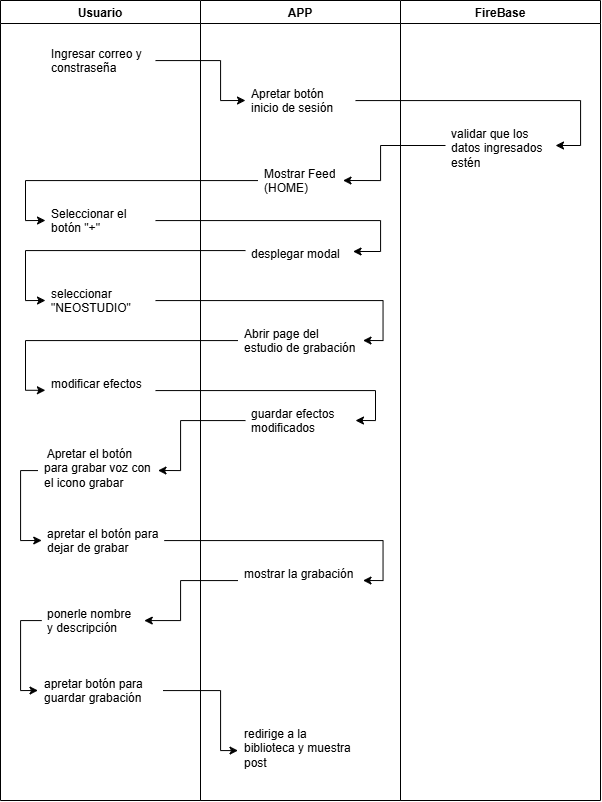

The diagram above was exported from draw.io. Its source (the exported page's mxGraphModel, read from the mxfile embedded in the PNG):
<mxGraphModel dx="1615" dy="803" grid="1" gridSize="10" guides="1" tooltips="1" connect="1" arrows="1" fold="1" page="1" pageScale="1" pageWidth="827" pageHeight="1169" math="0" shadow="0">
  <root>
    <mxCell id="0" />
    <mxCell id="1" parent="0" />
    <mxCell id="Tzwf_jv7U7Js-0kLSCsL-1" value="Usuario" style="swimlane;" vertex="1" parent="1">
      <mxGeometry x="40" y="40" width="200" height="800" as="geometry" />
    </mxCell>
    <mxCell id="Tzwf_jv7U7Js-0kLSCsL-2" value="Ingresar correo y constraseña" style="text;strokeColor=none;fillColor=none;align=left;verticalAlign=top;spacingLeft=4;spacingRight=4;overflow=hidden;rotatable=0;points=[[0,0.5],[1,0.5]];portConstraint=eastwest;whiteSpace=wrap;html=1;" vertex="1" parent="Tzwf_jv7U7Js-0kLSCsL-1">
      <mxGeometry x="45" y="40" width="110" height="40" as="geometry" />
    </mxCell>
    <mxCell id="jveQq13ffOim01zoNizp-3" value="seleccionar &quot;NEOSTUDIO&quot;" style="text;strokeColor=none;fillColor=none;align=left;verticalAlign=top;spacingLeft=4;spacingRight=4;overflow=hidden;rotatable=0;points=[[0,0.5],[1,0.5]];portConstraint=eastwest;whiteSpace=wrap;html=1;" vertex="1" parent="Tzwf_jv7U7Js-0kLSCsL-1">
      <mxGeometry x="45" y="280" width="110" height="40" as="geometry" />
    </mxCell>
    <mxCell id="jveQq13ffOim01zoNizp-13" value="modificar efectos" style="text;strokeColor=none;fillColor=none;align=left;verticalAlign=top;spacingLeft=4;spacingRight=4;overflow=hidden;rotatable=0;points=[[0,0.5],[1,0.5]];portConstraint=eastwest;whiteSpace=wrap;html=1;" vertex="1" parent="Tzwf_jv7U7Js-0kLSCsL-1">
      <mxGeometry x="45" y="370" width="110" height="30" as="geometry" />
    </mxCell>
    <mxCell id="jveQq13ffOim01zoNizp-33" style="edgeStyle=orthogonalEdgeStyle;rounded=0;orthogonalLoop=1;jettySize=auto;html=1;entryX=0;entryY=0.5;entryDx=0;entryDy=0;" edge="1" parent="Tzwf_jv7U7Js-0kLSCsL-1" source="jveQq13ffOim01zoNizp-15" target="jveQq13ffOim01zoNizp-16">
      <mxGeometry relative="1" as="geometry">
        <Array as="points">
          <mxPoint x="20" y="470" />
          <mxPoint x="20" y="540" />
        </Array>
      </mxGeometry>
    </mxCell>
    <mxCell id="jveQq13ffOim01zoNizp-15" value="&amp;nbsp;Apretar el botón para grabar voz con el icono grabar" style="text;strokeColor=none;fillColor=none;align=left;verticalAlign=top;spacingLeft=4;spacingRight=4;overflow=hidden;rotatable=0;points=[[0,0.5],[1,0.5]];portConstraint=eastwest;whiteSpace=wrap;html=1;" vertex="1" parent="Tzwf_jv7U7Js-0kLSCsL-1">
      <mxGeometry x="37.5" y="440" width="125" height="60" as="geometry" />
    </mxCell>
    <mxCell id="jveQq13ffOim01zoNizp-16" value="apretar el botón para dejar de grabar" style="text;strokeColor=none;fillColor=none;align=left;verticalAlign=top;spacingLeft=4;spacingRight=4;overflow=hidden;rotatable=0;points=[[0,0.5],[1,0.5]];portConstraint=eastwest;whiteSpace=wrap;html=1;" vertex="1" parent="Tzwf_jv7U7Js-0kLSCsL-1">
      <mxGeometry x="41.25" y="520" width="122.5" height="40" as="geometry" />
    </mxCell>
    <mxCell id="jveQq13ffOim01zoNizp-19" value="apretar botón para guardar grabación" style="text;strokeColor=none;fillColor=none;align=left;verticalAlign=top;spacingLeft=4;spacingRight=4;overflow=hidden;rotatable=0;points=[[0,0.5],[1,0.5]];portConstraint=eastwest;whiteSpace=wrap;html=1;" vertex="1" parent="Tzwf_jv7U7Js-0kLSCsL-1">
      <mxGeometry x="37.5" y="670" width="125" height="40" as="geometry" />
    </mxCell>
    <mxCell id="jveQq13ffOim01zoNizp-36" style="edgeStyle=orthogonalEdgeStyle;rounded=0;orthogonalLoop=1;jettySize=auto;html=1;entryX=0;entryY=0.5;entryDx=0;entryDy=0;" edge="1" parent="Tzwf_jv7U7Js-0kLSCsL-1" source="jveQq13ffOim01zoNizp-21" target="jveQq13ffOim01zoNizp-19">
      <mxGeometry relative="1" as="geometry">
        <Array as="points">
          <mxPoint x="20" y="620" />
          <mxPoint x="20" y="690" />
        </Array>
      </mxGeometry>
    </mxCell>
    <mxCell id="jveQq13ffOim01zoNizp-21" value="ponerle nombre y descripción" style="text;strokeColor=none;fillColor=none;align=left;verticalAlign=top;spacingLeft=4;spacingRight=4;overflow=hidden;rotatable=0;points=[[0,0.5],[1,0.5]];portConstraint=eastwest;whiteSpace=wrap;html=1;" vertex="1" parent="Tzwf_jv7U7Js-0kLSCsL-1">
      <mxGeometry x="41.25" y="600" width="102.5" height="40" as="geometry" />
    </mxCell>
    <mxCell id="Tzwf_jv7U7Js-0kLSCsL-3" value="APP" style="swimlane;" vertex="1" parent="1">
      <mxGeometry x="240" y="40" width="200" height="800" as="geometry" />
    </mxCell>
    <mxCell id="Tzwf_jv7U7Js-0kLSCsL-4" value="Apretar botón inicio de sesión&lt;span style=&quot;color: rgba(0, 0, 0, 0); font-family: monospace; font-size: 0px; text-wrap-mode: nowrap;&quot;&gt;%3CmxGraphModel%3E%3Croot%3E%3CmxCell%20id%3D%220%22%2F%3E%3CmxCell%20id%3D%221%22%20parent%3D%220%22%2F%3E%3CmxCell%20id%3D%222%22%20value%3D%22Ingresar%20correo%20y%20constrase%C3%B1a%22%20style%3D%22text%3BstrokeColor%3Dnone%3BfillColor%3Dnone%3Balign%3Dleft%3BverticalAlign%3Dtop%3BspacingLeft%3D4%3BspacingRight%3D4%3Boverflow%3Dhidden%3Brotatable%3D0%3Bpoints%3D%5B%5B0%2C0.5%5D%2C%5B1%2C0.5%5D%5D%3BportConstraint%3Deastwest%3BwhiteSpace%3Dwrap%3Bhtml%3D1%3B%22%20vertex%3D%221%22%20parent%3D%221%22%3E%3CmxGeometry%20x%3D%2285%22%20y%3D%2280%22%20width%3D%22110%22%20height%3D%2240%22%20as%3D%22geometry%22%2F%3E%3C%2FmxCell%3E%3C%2Froot%3E%3C%2FmxGraphModel%3E&lt;/span&gt;" style="text;strokeColor=none;fillColor=none;align=left;verticalAlign=top;spacingLeft=4;spacingRight=4;overflow=hidden;rotatable=0;points=[[0,0.5],[1,0.5]];portConstraint=eastwest;whiteSpace=wrap;html=1;" vertex="1" parent="Tzwf_jv7U7Js-0kLSCsL-3">
      <mxGeometry x="45" y="80" width="110" height="40" as="geometry" />
    </mxCell>
    <mxCell id="jveQq13ffOim01zoNizp-2" value="desplegar modal" style="text;strokeColor=none;fillColor=none;align=left;verticalAlign=top;spacingLeft=4;spacingRight=4;overflow=hidden;rotatable=0;points=[[0,0.5],[1,0.5]];portConstraint=eastwest;whiteSpace=wrap;html=1;" vertex="1" parent="Tzwf_jv7U7Js-0kLSCsL-3">
      <mxGeometry x="45" y="240" width="110" height="40" as="geometry" />
    </mxCell>
    <mxCell id="jveQq13ffOim01zoNizp-4" value="Abrir page del estudio de grabación" style="text;strokeColor=none;fillColor=none;align=left;verticalAlign=top;spacingLeft=4;spacingRight=4;overflow=hidden;rotatable=0;points=[[0,0.5],[1,0.5]];portConstraint=eastwest;whiteSpace=wrap;html=1;" vertex="1" parent="Tzwf_jv7U7Js-0kLSCsL-3">
      <mxGeometry x="37.5" y="320" width="125" height="40" as="geometry" />
    </mxCell>
    <mxCell id="jveQq13ffOim01zoNizp-14" value="guardar efectos modificados" style="text;strokeColor=none;fillColor=none;align=left;verticalAlign=top;spacingLeft=4;spacingRight=4;overflow=hidden;rotatable=0;points=[[0,0.5],[1,0.5]];portConstraint=eastwest;whiteSpace=wrap;html=1;" vertex="1" parent="Tzwf_jv7U7Js-0kLSCsL-3">
      <mxGeometry x="45" y="400" width="110" height="40" as="geometry" />
    </mxCell>
    <mxCell id="jveQq13ffOim01zoNizp-17" value="mostrar la grabación&amp;nbsp;" style="text;strokeColor=none;fillColor=none;align=left;verticalAlign=top;spacingLeft=4;spacingRight=4;overflow=hidden;rotatable=0;points=[[0,0.5],[1,0.5]];portConstraint=eastwest;whiteSpace=wrap;html=1;" vertex="1" parent="Tzwf_jv7U7Js-0kLSCsL-3">
      <mxGeometry x="37.5" y="560" width="125" height="40" as="geometry" />
    </mxCell>
    <mxCell id="jveQq13ffOim01zoNizp-20" value="redirige a la biblioteca y muestra post&amp;nbsp;" style="text;strokeColor=none;fillColor=none;align=left;verticalAlign=top;spacingLeft=4;spacingRight=4;overflow=hidden;rotatable=0;points=[[0,0.5],[1,0.5]];portConstraint=eastwest;whiteSpace=wrap;html=1;" vertex="1" parent="Tzwf_jv7U7Js-0kLSCsL-3">
      <mxGeometry x="37.5" y="720" width="125" height="60" as="geometry" />
    </mxCell>
    <mxCell id="Tzwf_jv7U7Js-0kLSCsL-5" value="FireBase" style="swimlane;" vertex="1" parent="1">
      <mxGeometry x="440" y="40" width="200" height="800" as="geometry" />
    </mxCell>
    <mxCell id="Tzwf_jv7U7Js-0kLSCsL-6" value="validar que los datos ingresados estén&amp;nbsp;" style="text;strokeColor=none;fillColor=none;align=left;verticalAlign=top;spacingLeft=4;spacingRight=4;overflow=hidden;rotatable=0;points=[[0,0.5],[1,0.5]];portConstraint=eastwest;whiteSpace=wrap;html=1;" vertex="1" parent="Tzwf_jv7U7Js-0kLSCsL-5">
      <mxGeometry x="45" y="120" width="110" height="50" as="geometry" />
    </mxCell>
    <mxCell id="jveQq13ffOim01zoNizp-25" style="edgeStyle=orthogonalEdgeStyle;rounded=0;orthogonalLoop=1;jettySize=auto;html=1;entryX=0;entryY=0.5;entryDx=0;entryDy=0;" edge="1" parent="1" source="OGiNbNHXXzkq4kYo5Zj3-1" target="jveQq13ffOim01zoNizp-1">
      <mxGeometry relative="1" as="geometry" />
    </mxCell>
    <mxCell id="OGiNbNHXXzkq4kYo5Zj3-1" value="Mostrar Feed&lt;div&gt;(HOME)&lt;/div&gt;" style="text;strokeColor=none;fillColor=none;align=left;verticalAlign=top;spacingLeft=4;spacingRight=4;overflow=hidden;rotatable=0;points=[[0,0.5],[1,0.5]];portConstraint=eastwest;whiteSpace=wrap;html=1;" vertex="1" parent="1">
      <mxGeometry x="297.5" y="200" width="85" height="40" as="geometry" />
    </mxCell>
    <mxCell id="jveQq13ffOim01zoNizp-26" style="edgeStyle=orthogonalEdgeStyle;rounded=0;orthogonalLoop=1;jettySize=auto;html=1;entryX=0.977;entryY=0.285;entryDx=0;entryDy=0;entryPerimeter=0;" edge="1" parent="1" source="jveQq13ffOim01zoNizp-1" target="jveQq13ffOim01zoNizp-2">
      <mxGeometry relative="1" as="geometry">
        <Array as="points">
          <mxPoint x="420" y="260" />
          <mxPoint x="420" y="291" />
          <mxPoint x="392" y="291" />
        </Array>
      </mxGeometry>
    </mxCell>
    <mxCell id="jveQq13ffOim01zoNizp-1" value="Seleccionar el botón &quot;+&quot;&lt;span style=&quot;color: rgba(0, 0, 0, 0); font-family: monospace; font-size: 0px; text-wrap-mode: nowrap;&quot;&gt;%3CmxGraphModel%3E%3Croot%3E%3CmxCell%20id%3D%220%22%2F%3E%3CmxCell%20id%3D%221%22%20parent%3D%220%22%2F%3E%3CmxCell%20id%3D%222%22%20value%3D%22Mostrar%20Feed%26lt%3Bdiv%26gt%3B(HOME)%26lt%3B%2Fdiv%26gt%3B%22%20style%3D%22text%3BstrokeColor%3Dnone%3BfillColor%3Dnone%3Balign%3Dleft%3BverticalAlign%3Dtop%3BspacingLeft%3D4%3BspacingRight%3D4%3Boverflow%3Dhidden%3Brotatable%3D0%3Bpoints%3D%5B%5B0%2C0.5%5D%2C%5B1%2C0.5%5D%5D%3BportConstraint%3Deastwest%3BwhiteSpace%3Dwrap%3Bhtml%3D1%3B%22%20vertex%3D%221%22%20parent%3D%221%22%3E%3CmxGeometry%20x%3D%22285%22%20y%3D%22200%22%20width%3D%22110%22%20height%3D%2240%22%20as%3D%22geometry%22%2F%3E%3C%2FmxCell%3E%3C%2Froot%3E%3C%2FmxGraphModel%3E&lt;/span&gt;" style="text;strokeColor=none;fillColor=none;align=left;verticalAlign=top;spacingLeft=4;spacingRight=4;overflow=hidden;rotatable=0;points=[[0,0.5],[1,0.5]];portConstraint=eastwest;whiteSpace=wrap;html=1;" vertex="1" parent="1">
      <mxGeometry x="85" y="240" width="110" height="40" as="geometry" />
    </mxCell>
    <mxCell id="jveQq13ffOim01zoNizp-22" style="edgeStyle=orthogonalEdgeStyle;rounded=0;orthogonalLoop=1;jettySize=auto;html=1;entryX=0;entryY=0.5;entryDx=0;entryDy=0;" edge="1" parent="1" source="Tzwf_jv7U7Js-0kLSCsL-2" target="Tzwf_jv7U7Js-0kLSCsL-4">
      <mxGeometry relative="1" as="geometry">
        <Array as="points">
          <mxPoint x="260" y="100" />
          <mxPoint x="260" y="140" />
        </Array>
      </mxGeometry>
    </mxCell>
    <mxCell id="jveQq13ffOim01zoNizp-23" style="edgeStyle=orthogonalEdgeStyle;rounded=0;orthogonalLoop=1;jettySize=auto;html=1;entryX=1;entryY=0.5;entryDx=0;entryDy=0;" edge="1" parent="1" source="Tzwf_jv7U7Js-0kLSCsL-4" target="Tzwf_jv7U7Js-0kLSCsL-6">
      <mxGeometry relative="1" as="geometry">
        <Array as="points">
          <mxPoint x="620" y="140" />
          <mxPoint x="620" y="185" />
        </Array>
      </mxGeometry>
    </mxCell>
    <mxCell id="jveQq13ffOim01zoNizp-24" style="edgeStyle=orthogonalEdgeStyle;rounded=0;orthogonalLoop=1;jettySize=auto;html=1;entryX=1;entryY=0.5;entryDx=0;entryDy=0;" edge="1" parent="1" source="Tzwf_jv7U7Js-0kLSCsL-6" target="OGiNbNHXXzkq4kYo5Zj3-1">
      <mxGeometry relative="1" as="geometry">
        <Array as="points">
          <mxPoint x="420" y="185" />
          <mxPoint x="420" y="220" />
        </Array>
      </mxGeometry>
    </mxCell>
    <mxCell id="jveQq13ffOim01zoNizp-27" style="edgeStyle=orthogonalEdgeStyle;rounded=0;orthogonalLoop=1;jettySize=auto;html=1;entryX=0;entryY=0.5;entryDx=0;entryDy=0;" edge="1" parent="1" source="jveQq13ffOim01zoNizp-2" target="jveQq13ffOim01zoNizp-3">
      <mxGeometry relative="1" as="geometry">
        <Array as="points">
          <mxPoint x="65" y="290" />
          <mxPoint x="65" y="340" />
        </Array>
      </mxGeometry>
    </mxCell>
    <mxCell id="jveQq13ffOim01zoNizp-28" style="edgeStyle=orthogonalEdgeStyle;rounded=0;orthogonalLoop=1;jettySize=auto;html=1;entryX=1;entryY=0.5;entryDx=0;entryDy=0;" edge="1" parent="1" source="jveQq13ffOim01zoNizp-3" target="jveQq13ffOim01zoNizp-4">
      <mxGeometry relative="1" as="geometry" />
    </mxCell>
    <mxCell id="jveQq13ffOim01zoNizp-29" style="edgeStyle=orthogonalEdgeStyle;rounded=0;orthogonalLoop=1;jettySize=auto;html=1;entryX=-0.001;entryY=0.66;entryDx=0;entryDy=0;entryPerimeter=0;" edge="1" parent="1" source="jveQq13ffOim01zoNizp-4" target="jveQq13ffOim01zoNizp-13">
      <mxGeometry relative="1" as="geometry" />
    </mxCell>
    <mxCell id="jveQq13ffOim01zoNizp-30" style="edgeStyle=orthogonalEdgeStyle;rounded=0;orthogonalLoop=1;jettySize=auto;html=1;entryX=1;entryY=0.5;entryDx=0;entryDy=0;" edge="1" parent="1" source="jveQq13ffOim01zoNizp-13" target="jveQq13ffOim01zoNizp-14">
      <mxGeometry relative="1" as="geometry">
        <Array as="points">
          <mxPoint x="415" y="430" />
          <mxPoint x="415" y="460" />
        </Array>
      </mxGeometry>
    </mxCell>
    <mxCell id="jveQq13ffOim01zoNizp-32" style="edgeStyle=orthogonalEdgeStyle;rounded=0;orthogonalLoop=1;jettySize=auto;html=1;entryX=0.96;entryY=0.5;entryDx=0;entryDy=0;entryPerimeter=0;" edge="1" parent="1" source="jveQq13ffOim01zoNizp-14" target="jveQq13ffOim01zoNizp-15">
      <mxGeometry relative="1" as="geometry">
        <Array as="points">
          <mxPoint x="220" y="460" />
          <mxPoint x="220" y="510" />
        </Array>
      </mxGeometry>
    </mxCell>
    <mxCell id="jveQq13ffOim01zoNizp-34" style="edgeStyle=orthogonalEdgeStyle;rounded=0;orthogonalLoop=1;jettySize=auto;html=1;entryX=1;entryY=0.5;entryDx=0;entryDy=0;" edge="1" parent="1" source="jveQq13ffOim01zoNizp-16" target="jveQq13ffOim01zoNizp-17">
      <mxGeometry relative="1" as="geometry" />
    </mxCell>
    <mxCell id="jveQq13ffOim01zoNizp-35" style="edgeStyle=orthogonalEdgeStyle;rounded=0;orthogonalLoop=1;jettySize=auto;html=1;" edge="1" parent="1" source="jveQq13ffOim01zoNizp-17" target="jveQq13ffOim01zoNizp-21">
      <mxGeometry relative="1" as="geometry">
        <Array as="points">
          <mxPoint x="220" y="620" />
          <mxPoint x="220" y="660" />
        </Array>
      </mxGeometry>
    </mxCell>
    <mxCell id="jveQq13ffOim01zoNizp-37" style="edgeStyle=orthogonalEdgeStyle;rounded=0;orthogonalLoop=1;jettySize=auto;html=1;" edge="1" parent="1" source="jveQq13ffOim01zoNizp-19" target="jveQq13ffOim01zoNizp-20">
      <mxGeometry relative="1" as="geometry">
        <Array as="points">
          <mxPoint x="260" y="730" />
          <mxPoint x="260" y="790" />
        </Array>
      </mxGeometry>
    </mxCell>
  </root>
</mxGraphModel>